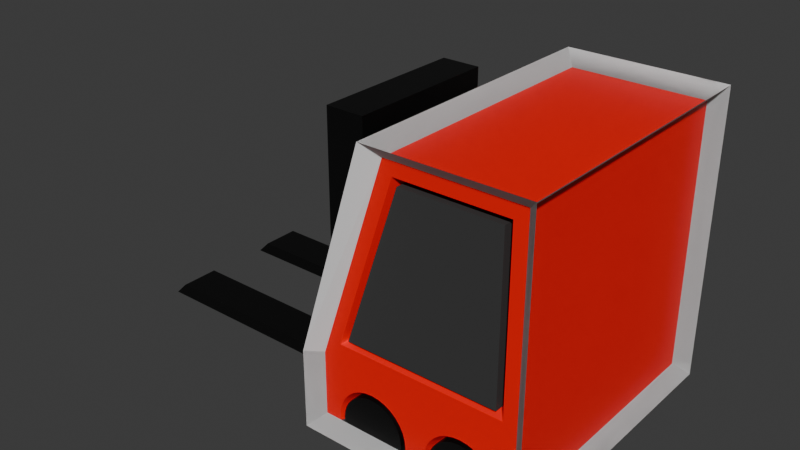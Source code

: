 # Source: body.blend  (saved by Blender 4.3.34; exported with 4.5.12 LTS)
import bpy
from mathutils import Matrix  # noqa: F401  (used for matrix-valued properties, if any)

bpy.ops.wm.read_factory_settings(use_empty=True)
scene = bpy.context.scene
scene.name = 'Scene'

# ---- collections
col_collection = bpy.data.collections.new('Collection'); scene.collection.children.link(col_collection)
col_collection_1 = bpy.data.collections.new('Collection 1'); col_collection.children.link(col_collection_1)

# ---- materials (node trees are filled in below, after node groups)
mat_material = bpy.data.materials.new('Material')
mat_body = bpy.data.materials.new('body')
mat_window = bpy.data.materials.new('window')
mat_material_006 = bpy.data.materials.new('Material.006')

# ---- material node trees
mat_material.use_nodes = True; mat_material.node_tree.nodes.clear()
_N = mat_material.node_tree.nodes; _L = mat_material.node_tree.links
n0 = _N.new('ShaderNodeBsdfPrincipled'); n0.name = 'Principled BSDF'; n0.location = (10, 300)
n0.inputs[0].default_value = (0.0, 0.0, 0.0, 1.0)
n1 = _N.new('ShaderNodeOutputMaterial'); n1.name = 'Material Output'; n1.location = (300, 300)
_L.new(n0.outputs[0], n1.inputs[0])
n1.is_active_output = True
mat_body.use_nodes = True; mat_body.node_tree.nodes.clear()
_N = mat_body.node_tree.nodes; _L = mat_body.node_tree.links
n0 = _N.new('ShaderNodeBsdfPrincipled'); n0.name = 'Principled BSDF'; n0.location = (10, 300)
n0.inputs[0].default_value = (1.0, 0.0, 0.0, 1.0)
n1 = _N.new('ShaderNodeOutputMaterial'); n1.name = 'Material Output'; n1.location = (300, 300)
_L.new(n0.outputs[0], n1.inputs[0])
n1.is_active_output = True
mat_window.use_nodes = True; mat_window.node_tree.nodes.clear()
_N = mat_window.node_tree.nodes; _L = mat_window.node_tree.links
n0 = _N.new('ShaderNodeBsdfPrincipled'); n0.name = 'Principled BSDF'; n0.location = (10, 300)
n0.inputs[0].default_value = (0.04715, 0.04715, 0.04715, 1.0)
n1 = _N.new('ShaderNodeOutputMaterial'); n1.name = 'Material Output'; n1.location = (300, 300)
_L.new(n0.outputs[0], n1.inputs[0])
n1.is_active_output = True
mat_material_006.use_nodes = True; mat_material_006.node_tree.nodes.clear()
_N = mat_material_006.node_tree.nodes; _L = mat_material_006.node_tree.links
n0 = _N.new('ShaderNodeBsdfPrincipled'); n0.name = 'Principled BSDF'; n0.location = (10, 300)
n0.inputs[0].default_value = (0.0, 0.0, 0.0, 1.0)
n1 = _N.new('ShaderNodeOutputMaterial'); n1.name = 'Material Output'; n1.location = (300, 300)
_L.new(n0.outputs[0], n1.inputs[0])
n1.is_active_output = True

# ---- world
world_world = bpy.data.worlds.new('World'); scene.world = world_world
world_world.use_nodes = True; world_world.node_tree.nodes.clear()
_N = world_world.node_tree.nodes; _L = world_world.node_tree.links
n0 = _N.new('ShaderNodeOutputWorld'); n0.name = 'World Output'; n0.location = (300, 300)
n1 = _N.new('ShaderNodeBackground'); n1.name = 'Background'; n1.location = (10, 300)
n1.inputs[0].default_value = (0.05088, 0.05088, 0.05088, 1.0)
_L.new(n1.outputs[0], n0.inputs[0])
n0.is_active_output = True
world_world.color = (0.05088, 0.05088, 0.05088)
world_world.sun_shadow_jitter_overblur = 0.0

# ---- meshes
me_cube = bpy.data.meshes.new('Cube')
me_cube.from_pydata([(1.0, -0.6, -0.8), (1.0, -0.6, 1.2), (1.0, 0.6, -0.8), (1.0, 0.6, 1.2), (0.7, 0.6, -0.8), (0.7, 0.6, 1.2), (0.7, -0.6, -0.8), (0.7, -0.6, 1.2), (1.0, -0.3, -0.5), (1.0, 0.3, -0.5), (0.7, -0.3, -0.5), (0.7, 0.3, -0.5), (1.0, -0.3, 0.9), (0.7, -0.3, 0.9), (0.7, 0.3, 0.9), (1.0, 0.3, 0.9)], [], [(4, 5, 3, 2), (2, 0, 6, 4), (0, 1, 7, 6), (5, 7, 1, 3), (9, 8, 10, 11), (15, 14, 11, 9), (13, 12, 8, 10), (12, 13, 14, 15), (2, 3, 15, 9), (3, 1, 12, 15), (0, 8, 12, 1), (0, 2, 9, 8), (5, 14, 13, 7), (6, 7, 13, 10), (4, 6, 10, 11), (5, 4, 11, 14)])
_uv = me_cube.uv_layers.new(name='UVMap')
_uv.uv.foreach_set('vector', [0.375, 0.45, 0.625, 0.45, 0.625, 0.5, 0.375, 0.5, 0.375, 0.5, 0.375, 0.75, 0.325, 0.75, 0.325, 0.5, 0.375, 0.75, 0.625, 0.75, 0.625, 0.8, 0.375, 0.8, 0.625, 0.45, 0.625, 0.8, 0.625, 0.75, 0.625, 0.5, 0.0, 0.0, 0.0, 0.0, 0.0, 0.0, 0.0, 0.0, 0.6118, 0.5833, 0.6039, 0.5219, 0.0, 0.0, 0.5, 0.5833, 0.3375, 0.3333, 0.3125, 0.3333, 0.0, 0.0, 0.0, 0.0, 0.3125, 0.3333, 0.3375, 0.3333, 0.6039, 0.5219, 0.6118, 0.5833, 0.375, 0.5, 0.625, 0.5, 0.6118, 0.5833, 0.5, 0.5833, 0.625, 0.5, 0.625, 0.75, 0.3125, 0.3333, 0.6118, 0.5833, 0.375, 0.75, 0.0, 0.0, 0.3125, 0.3333, 0.625, 0.75, 0.375, 0.75, 0.375, 0.5, 0.0, 0.0, 0.0, 0.0, 0.625, 0.45, 0.6039, 0.5219, 0.3375, 0.3333, 0.625, 0.8, 0.375, 0.8, 0.625, 0.8, 0.3375, 0.3333, 0.0, 0.0, 0.325, 0.5, 0.375, 0.8, 0.0, 0.0, 0.0, 0.0, 0.625, 0.45, 0.325, 0.5, 0.0, 0.0, 0.6039, 0.5219])
me_cube.materials.append(mat_material)
me_cube.update()
me_cube_001 = bpy.data.meshes.new('Cube.001')
me_cube_001.from_pydata([(-1.0, -0.6, -0.8), (0.7, -0.6, -0.7), (-1.0, 0.6, -0.8), (0.7, 0.6, -0.7), (-0.9, -0.6, -0.7), (-0.9, 0.6, -0.7), (-1.0, -0.3, -0.8), (-0.9, -0.3, -0.7), (-0.9, 0.3, -0.7), (-1.0, 0.3, -0.8), (0.7, 0.6, -0.8), (0.7, -0.6, -0.8), (0.5, -0.3, -0.8), (0.5, -0.3, -0.7), (0.5, 0.3, -0.8), (0.5, 0.3, -0.7)], [], [(9, 8, 5, 2), (0, 4, 7, 6), (5, 3, 10, 2), (1, 4, 0, 11), (12, 14, 9, 2, 10, 11, 0, 6), (3, 1, 11, 10), (13, 15, 14, 12), (6, 7, 13, 12), (1, 3, 5, 8, 15, 13, 7, 4), (9, 14, 15, 8)])
_uv = me_cube_001.uv_layers.new(name='UVMap')
_uv.uv.foreach_set('vector', [0.375, 0.1667, 0.5, 0.1667, 0.5, 0.25, 0.375, 0.25, 0.375, 0.0, 0.5, 0.0, 0.5, 0.08333, 0.375, 0.08333, 0.5, 0.25, 0.625, 0.25, 0.225, 0.5, 0.125, 0.5, 0.625, 0.0, 0.5, 0.0, 0.125, 0.75, 0.225, 0.75, 0.2125, 0.6667, 0.212, 0.5833, 0.125, 0.5833, 0.125, 0.5, 0.225, 0.5, 0.225, 0.75, 0.125, 0.75, 0.125, 0.6667, 0.625, 0.25, 0.625, 0.0, 0.225, 0.75, 0.225, 0.5, 0.6094, 0.08333, 0.6087, 0.1667, 0.2445, 0.5292, 0.2125, 0.6667, 0.125, 0.6667, 0.5, 0.08333, 0.6094, 0.08333, 0.2125, 0.6667, 0.625, 0.0, 0.625, 0.25, 0.5, 0.25, 0.5, 0.1667, 0.6087, 0.1667, 0.6094, 0.08333, 0.5, 0.08333, 0.5, 0.0, 0.375, 0.1667, 0.2445, 0.5292, 0.6087, 0.1667, 0.5, 0.1667])
me_cube_001.materials.append(mat_material)
me_cube_001.update()
me_cube_003 = bpy.data.meshes.new('Cube.003')
me_cube_003.from_pydata([(-0.5, -1.0, -1.0), (-0.5, 1.0, -1.0), (1.0, -1.0, -1.0), (1.0, 1.0, -1.0), (1.0, 1.0, 1.0), (1.0, -1.0, 1.0), (1.0, 1.0, -0.5), (1.0, -1.0, -0.5), (-0.5, -1.0, -0.5153), (0.0, -1.0, 1.0), (0.0, 1.0, 1.0), (-0.5, 1.0, -0.5153), (-0.5, -1.0, -1.0), (-0.5, 1.0, -1.0), (0.0, -1.0, 1.0), (0.0, 1.0, 1.0), (-0.6, -1.1, -0.5), (-0.5, 1.0, -0.5153), (1.0, 1.0, 1.0), (1.1, 1.1, -0.5), (-7.451e-09, 1.0, 1.0), (1.0, 1.0, -1.0), (-0.5, 1.0, -1.0), (-0.6, 1.1, -0.5), (1.0, 1.0, 1.0), (1.0, 1.0, -0.5), (1.0, -1.0, 1.0), (1.0, -1.0, -0.5), (1.0, -1.0, -1.0), (1.0, 1.0, -1.0), (1.0, -1.0, 1.0), (1.1, -1.1, -0.5), (-7.451e-09, -1.0, 1.0), (1.0, -1.0, -1.0), (-0.5, -1.0, -1.0), (-0.5, -1.0, -0.5153), (1.1, 1.1, 1.1), (1.1, -1.1, 1.1), (-0.1, 1.1, 1.1), (-0.1, -1.1, 1.1), (1.1, -1.1, -1.1), (1.1, 1.1, -1.1), (-0.6, -1.1, -1.1), (-0.6, 1.1, -1.1)], [], [(0, 1, 43, 42), (10, 9, 39, 38), (8, 0, 42, 16), (1, 11, 23, 43), (9, 8, 16, 39), (11, 10, 38, 23), (6, 4, 36, 19), (4, 15, 38, 36), (3, 6, 19, 41), (17, 13, 43, 23), (15, 17, 23, 38), (13, 3, 41, 43), (18, 25, 19, 36), (5, 18, 36, 37), (27, 5, 37, 31), (21, 2, 40, 41), (2, 27, 31, 40), (25, 21, 41, 19), (26, 7, 31, 37), (14, 26, 37, 39), (7, 28, 40, 31), (12, 35, 16, 42), (35, 14, 39, 16), (28, 12, 42, 40), (24, 30, 37, 36), (20, 24, 36, 38), (32, 20, 38, 39), (30, 32, 39, 37), (33, 29, 41, 40), (22, 34, 42, 43), (34, 33, 40, 42), (29, 22, 43, 41)])
_uv = me_cube_003.uv_layers.new(name='UVMap')
_uv.uv.foreach_set('vector', [0.3854, 0.01136, 0.3854, 0.2386, 0.375, 0.25, 0.375, 0.0, 0.8489, 0.4915, 0.8489, 0.6988, 0.875, 0.75, 0.875, 0.5, 0.4375, 0.01136, 0.3854, 0.01136, 0.375, 0.0, 0.4375, 0.0, 0.3854, 0.2386, 0.4375, 0.2386, 0.4375, 0.25, 0.375, 0.25, 0.8489, 0.6988, 0.4375, 0.01136, 0.4375, 0.0, 0.875, 0.75, 0.4375, 0.2386, 0.8489, 0.4915, 0.875, 0.5, 0.4375, 0.25, 0.4375, 0.4853, 0.6299, 0.497, 0.625, 0.5, 0.4375, 0.5, 0.6299, 0.497, 0.8321, 0.4888, 0.875, 0.5, 0.625, 0.5, 0.3854, 0.4853, 0.4375, 0.4853, 0.4375, 0.5, 0.375, 0.5, 0.434, 0.2635, 0.3854, 0.2647, 0.375, 0.25, 0.4375, 0.25, 0.8321, 0.4888, 0.434, 0.2635, 0.4375, 0.25, 0.875, 0.5, 0.3854, 0.2647, 0.3854, 0.4853, 0.375, 0.5, 0.375, 0.25, 0.6133, 0.5114, 0.4375, 0.5114, 0.4375, 0.5, 0.625, 0.5, 0.6133, 0.7386, 0.6133, 0.5114, 0.625, 0.5, 0.625, 0.75, 0.4375, 0.7386, 0.6133, 0.7386, 0.625, 0.75, 0.4375, 0.75, 0.3854, 0.5114, 0.3854, 0.7386, 0.375, 0.75, 0.375, 0.5, 0.3854, 0.7386, 0.4375, 0.7386, 0.4375, 0.75, 0.375, 0.75, 0.4375, 0.5114, 0.3854, 0.5114, 0.375, 0.5, 0.4375, 0.5, 0.6299, 0.741, 0.4375, 0.7647, 0.4375, 0.75, 0.625, 0.75, 0.8321, 0.7165, 0.6299, 0.741, 0.625, 0.75, 0.875, 0.75, 0.4375, 0.7647, 0.3751, 0.7544, 0.375, 0.75, 0.4375, 0.75, 0.1874, 0.7872, 0.4306, 0.98, 0.4375, 1.0, 0.125, 0.75, 0.434, 0.04042, 0.8321, 0.7165, 0.875, 0.75, 0.4375, 0.0, 0.3751, 0.7544, 0.1874, 0.7872, 0.125, 0.75, 0.375, 0.75, 0.6458, 0.5114, 0.6458, 0.7386, 0.625, 0.75, 0.625, 0.5, 0.8542, 0.5114, 0.6458, 0.5114, 0.625, 0.5, 0.875, 0.5, 0.8542, 0.7386, 0.8542, 0.5114, 0.875, 0.5, 0.875, 0.75, 0.6458, 0.7386, 0.8542, 0.7386, 0.875, 0.75, 0.625, 0.75, 0.3627, 0.7362, 0.3726, 0.4991, 0.375, 0.5, 0.375, 0.75, 0.3661, 0.285, 0.1486, 0.7297, 0.125, 0.75, 0.375, 0.25, 0.1486, 0.7297, 0.3627, 0.7362, 0.375, 0.75, 0.125, 0.75, 0.3726, 0.4991, 0.3661, 0.285, 0.375, 0.25, 0.375, 0.5])
me_cube_003.update()
me_cube_004 = bpy.data.meshes.new('Cube.004')
me_cube_004.from_pydata([(0.6, -0.9188, -0.7187), (-0.5, -1.0, -1.0), (-0.5, 1.0, -1.0), (1.0, -1.0, -1.0), (0.6471, -0.9188, -0.7234), (1.0, 1.0, -1.0), (0.6923, -0.9188, -0.7371), (-0.3577, -0.85, -0.3893), (0.04743, -0.85, 0.8261), (0.04743, 0.85, 0.8261), (0.7341, -0.9188, -0.7594), (1.0, 1.0, 1.0), (0.7706, -0.9188, -0.7894), (1.0, -1.0, 1.0), (-0.3577, 0.85, -0.3893), (0.8006, -0.9188, -0.8259), (1.0, 1.0, -0.5), (1.0, -1.0, -0.5), (-0.2919, -0.9, -0.35), (0.8229, -0.9188, -0.8677), (0.1081, -0.9, 0.85), (0.1081, 0.9, 0.85), (0.8366, -0.9188, -0.9129), (0.85, 0.9, 0.85), (0.85, -0.9, 0.85), (0.8413, -0.9188, -0.96), (-0.2919, 0.9, -0.35), (0.85, 0.9, -0.35), (0.85, -0.9, -0.35), (-0.5, -1.0, -0.5), (0.0, -1.0, 1.0), (0.0, 1.0, 1.0), (-0.5, 1.0, -0.5), (-0.4684, -0.9, -0.4051), (-0.03162, -0.9, 0.9051), (-0.03162, 0.9, 0.9051), (-0.4684, 0.9, -0.4051), (-0.4526, -0.85, -0.3577), (-0.04743, -0.85, 0.8577), (-0.04743, 0.85, 0.8577), (-0.4526, 0.85, -0.3577), (-0.3613, -1.0, -0.4), (0.07208, -1.0, 0.9), (0.9, -1.0, 0.9), (0.9, -1.0, -0.4), (-0.2919, -1.0, -0.35), (0.1081, -1.0, 0.85), (0.85, -1.0, 0.85), (0.85, -1.0, -0.35), (0.07208, 1.0, 0.9), (0.9, 1.0, 0.9), (-0.3613, 1.0, -0.4), (0.9, 1.0, -0.4), (0.1081, 1.0, 0.85), (0.85, 1.0, 0.85), (-0.2919, 1.0, -0.35), (0.85, 1.0, -0.35), (0.3587, -0.9188, -0.96), (0.3634, -0.9188, -0.9129), (0.3771, -0.9188, -0.8677), (0.3994, -0.9188, -0.8259), (0.4294, -0.9188, -0.7894), (0.466, -0.9188, -0.7594), (0.5077, -0.9188, -0.7371), (0.5529, -0.9188, -0.7234), (-0.1, -0.9188, -0.7187), (-0.05293, -0.9188, -0.7234), (-0.007665, -0.9188, -0.7371), (0.03405, -0.9188, -0.7594), (0.07061, -0.9188, -0.7894), (0.1006, -0.9188, -0.826), (0.1229, -0.9188, -0.8677), (0.1366, -0.9188, -0.9129), (0.1413, -0.9188, -0.96), (-0.3413, -0.9188, -0.96), (-0.3366, -0.9188, -0.9129), (-0.3229, -0.9188, -0.8677), (-0.3006, -0.9188, -0.826), (-0.2706, -0.9188, -0.7894), (-0.2341, -0.9188, -0.7594), (-0.1923, -0.9188, -0.7371), (-0.1471, -0.9188, -0.7234), (0.6, 0.9188, -0.7187), (0.6471, 0.9188, -0.7234), (0.6923, 0.9188, -0.7371), (0.7341, 0.9188, -0.7594), (0.7706, 0.9188, -0.7894), (0.8006, 0.9188, -0.826), (0.8229, 0.9188, -0.8677), (0.8366, 0.9188, -0.9129), (0.8413, 0.9188, -0.96), (0.3587, 0.9188, -0.96), (0.3634, 0.9188, -0.9129), (0.3771, 0.9188, -0.8677), (0.3994, 0.9188, -0.826), (0.4294, 0.9188, -0.7894), (0.4659, 0.9188, -0.7594), (0.5077, 0.9188, -0.7371), (0.5529, 0.9188, -0.7234), (-0.1, 0.9188, -0.7187), (-0.05293, 0.9188, -0.7234), (-0.007665, 0.9188, -0.7371), (0.03405, 0.9188, -0.7594), (0.07061, 0.9188, -0.7894), (0.1006, 0.9188, -0.826), (0.1229, 0.9188, -0.8677), (0.1366, 0.9188, -0.9129), (0.1413, 0.9188, -0.96), (-0.3413, 0.9188, -0.96), (-0.3366, 0.9188, -0.9129), (-0.3229, 0.9188, -0.8677), (-0.3006, 0.9188, -0.826), (-0.2706, 0.9188, -0.7894), (-0.2341, 0.9188, -0.7594), (-0.1923, 0.9188, -0.7371), (-0.1471, 0.9188, -0.7234), (-0.3737, 1.0, -1.0), (0.1447, 0.9155, -1.007), (0.3553, 0.9155, -1.007), (0.1737, 1.0, -1.0), (0.3263, 1.0, -1.0), (0.8447, -0.9155, -1.007), (0.8447, 0.9155, -1.007), (0.8737, 1.0, -1.0), (-0.3447, -0.9155, -1.007), (-0.3737, -1.0, -1.0), (-0.3447, 0.9155, -1.007), (0.3553, -0.9155, -1.007), (0.1447, -0.9155, -1.007), (0.1737, -1.0, -1.0), (0.3263, -1.0, -1.0), (0.8737, -1.0, -1.0), (0.4457, -1.0, -0.7291), (0.4037, -1.0, -0.7637), (0.5458, -1.0, -0.6877), (0.6542, -1.0, -0.6877), (0.6, -1.0, -0.6823), (0.4937, -1.0, -0.7035), (0.7963, -1.0, -0.7637), (0.7543, -1.0, -0.7291), (0.8565, -1.0, -0.8537), (0.8723, -1.0, -0.9058), (0.8309, -1.0, -0.8057), (0.7063, -1.0, -0.7035), (-0.3777, -1.0, -0.96), (-0.3309, -1.0, -0.8057), (-0.3565, -1.0, -0.8537), (-0.3723, -1.0, -0.9058), (-0.2963, -1.0, -0.7637), (-0.2543, -1.0, -0.7291), (-0.2063, -1.0, -0.7035), (-0.1, -1.0, -0.6823), (0.006263, -1.0, -0.7035), (-0.04583, -1.0, -0.6877), (-0.1542, -1.0, -0.6877), (0.1309, -1.0, -0.8057), (0.09635, -1.0, -0.7637), (0.1777, -1.0, -0.96), (0.3223, -1.0, -0.96), (0.1723, -1.0, -0.9058), (0.1565, -1.0, -0.8537), (0.3277, -1.0, -0.9058), (0.3691, -1.0, -0.8057), (0.8777, -1.0, -0.941), (0.3435, -1.0, -0.8537), (0.05427, -1.0, -0.7291), (-0.3723, 1.0, -0.9058), (-0.3565, 1.0, -0.8537), (-0.3309, 1.0, -0.8057), (-0.2543, 1.0, -0.7291), (-0.2963, 1.0, -0.7637), (-0.2063, 1.0, -0.7035), (-0.1542, 1.0, -0.6877), (-0.04583, 1.0, -0.6877), (-0.1, 1.0, -0.6823), (0.05427, 1.0, -0.7291), (0.09635, 1.0, -0.7637), (0.006263, 1.0, -0.7035), (-0.3777, 1.0, -0.96), (0.1565, 1.0, -0.8537), (0.1723, 1.0, -0.9058), (0.1309, 1.0, -0.8057), (0.1777, 1.0, -0.96), (0.3223, 1.0, -0.96), (0.3277, 1.0, -0.9058), (0.4037, 1.0, -0.7637), (0.3691, 1.0, -0.8057), (0.3435, 1.0, -0.8537), (0.4457, 1.0, -0.7291), (0.4937, 1.0, -0.7035), (0.5458, 1.0, -0.6877), (0.6542, 1.0, -0.6877), (0.7543, 1.0, -0.7291), (0.7063, 1.0, -0.7035), (0.6, 1.0, -0.6823), (0.8565, 1.0, -0.8537), (0.8309, 1.0, -0.8057), (0.8777, 1.0, -0.96), (0.8723, 1.0, -0.9058), (0.7963, 1.0, -0.7637)], [], [(9, 14, 40, 39), (16, 11, 13, 17), (123, 5, 3, 131, 121, 127, 130, 129, 128, 124, 125, 1, 2, 116, 126, 117, 119, 120, 118, 122), (11, 31, 30, 13), (3, 17, 29, 1, 125, 144, 147, 146, 145, 148, 149, 150, 154, 151, 153, 152, 165, 156, 155, 160, 159, 157, 129, 130, 158, 161, 164, 162, 133, 132, 137, 134, 136, 135, 143, 139, 138, 142, 140, 141, 163, 131), (5, 16, 17, 3), (178, 116, 2, 32, 16, 5, 123, 197, 198, 195, 196, 199, 192, 193, 191, 194, 190, 189, 188, 185, 186, 187, 184, 183, 120, 119, 182, 180, 179, 181, 176, 175, 177, 173, 174, 172, 171, 169, 170, 168, 167, 166), (1, 29, 32, 2), (41, 42, 30, 29), (50, 49, 31, 11), (42, 43, 13, 30), (49, 51, 32, 31), (52, 50, 11, 16), (43, 44, 17, 13), (44, 41, 29, 17), (51, 52, 16, 32), (18, 28, 48, 45), (34, 33, 29, 30), (35, 34, 30, 31), (36, 35, 31, 32), (33, 36, 32, 29), (8, 7, 33, 34), (9, 8, 34, 35), (14, 9, 35, 36), (7, 14, 36, 33), (37, 38, 39, 40), (7, 8, 38, 37), (14, 7, 37, 40), (8, 9, 39, 38), (18, 20, 42, 41), (20, 24, 43, 42), (24, 28, 44, 43), (28, 18, 41, 44), (45, 48, 47, 46), (24, 20, 46, 47), (28, 24, 47, 48), (20, 18, 45, 46), (23, 27, 56, 54), (23, 21, 49, 50), (21, 26, 51, 49), (27, 23, 50, 52), (26, 27, 52, 51), (54, 56, 55, 53), (21, 23, 54, 53), (27, 26, 55, 56), (26, 21, 53, 55), (136, 0, 4, 135), (135, 4, 6, 143), (143, 6, 10, 139), (139, 10, 12, 138), (138, 12, 15, 142), (142, 15, 19, 140), (140, 19, 22, 141), (141, 22, 25, 163), (163, 25, 121, 131), (127, 57, 158, 130), (158, 57, 58, 161), (161, 58, 59, 164), (164, 59, 60, 162), (60, 61, 133, 162), (133, 61, 62, 132), (132, 62, 63, 137), (137, 63, 64, 134), (134, 64, 0, 136), (121, 25, 22, 19, 15, 12, 10, 6, 4, 0, 64, 63, 62, 61, 60, 59, 58, 57, 127), (151, 65, 66, 153), (153, 66, 67, 152), (152, 67, 68, 165), (165, 68, 69, 156), (156, 69, 70, 155), (155, 70, 71, 160), (160, 71, 72, 159), (159, 72, 73, 157), (157, 73, 128, 129), (124, 74, 144, 125), (144, 74, 75, 147), (147, 75, 76, 146), (146, 76, 77, 145), (145, 77, 78, 148), (148, 78, 79, 149), (149, 79, 80, 150), (150, 80, 81, 154), (154, 81, 65, 151), (128, 73, 72, 71, 70, 69, 68, 67, 66, 65, 81, 80, 79, 78, 77, 76, 75, 74, 124), (83, 82, 194, 191), (84, 83, 191, 193), (85, 84, 193, 192), (86, 85, 192, 199), (87, 86, 199, 196), (88, 87, 196, 195), (89, 88, 195, 198), (90, 89, 198, 197), (90, 197, 123, 122), (91, 118, 120, 183), (92, 91, 183, 184), (93, 92, 184, 187), (94, 93, 187, 186), (95, 94, 186, 185), (96, 95, 185, 188), (97, 96, 188, 189), (91, 92, 93, 94, 95, 96, 97, 98, 82, 83, 84, 85, 86, 87, 88, 89, 90, 122, 118), (98, 97, 189, 190), (82, 98, 190, 194), (100, 99, 174, 173), (101, 100, 173, 177), (102, 101, 177, 175), (103, 102, 175, 176), (104, 103, 176, 181), (105, 104, 181, 179), (106, 105, 179, 180), (107, 106, 180, 182), (107, 182, 119, 117), (108, 126, 116, 178), (109, 108, 178, 166), (110, 109, 166, 167), (111, 110, 167, 168), (112, 111, 168, 170), (113, 112, 170, 169), (114, 113, 169, 171), (108, 109, 110, 111, 112, 113, 114, 115, 99, 100, 101, 102, 103, 104, 105, 106, 107, 117, 126), (115, 114, 171, 172), (99, 115, 172, 174)])
me_cube_004.polygons.foreach_set('material_index', [1, 0, 0, 0, 0, 0, 0, 0, 0, 0, 0, 0, 0, 0, 0, 0, 1, 0, 0, 0, 0, 0, 0, 0, 0, 1, 1, 1, 1, 0, 0, 0, 0, 1, 1, 1, 1, 1, 0, 0, 0, 0, 1, 1, 1, 1, 0, 0, 0, 0, 0, 0, 0, 0, 0, 0, 0, 0, 0, 0, 0, 0, 0, 0, 0, 0, 0, 0, 0, 0, 0, 0, 0, 0, 0, 0, 0, 0, 0, 0, 0, 0, 0, 0, 0, 0, 0, 0, 0, 0, 0, 0, 0, 0, 0, 0, 0, 0, 0, 0, 0, 0, 0, 0, 0, 0, 0, 0, 0, 0, 0, 0, 0, 0, 0, 0, 0, 0, 0, 0, 0, 0])
_uv = me_cube_004.uv_layers.new(name='UVMap')
_uv.uv.foreach_set('vector', [0.6072, 0.2313, 0.4553, 0.2313, 0.4553, 0.2313, 0.6072, 0.2313, 0.4375, 0.5, 0.625, 0.5, 0.625, 0.75, 0.4375, 0.75, 0.354, 0.5, 0.375, 0.5, 0.375, 0.75, 0.354, 0.75, 0.354, 0.6856, 0.2627, 0.6856, 0.2627, 0.75, 0.2373, 0.75, 0.2373, 0.6856, 0.146, 0.6856, 0.146, 0.75, 0.125, 0.75, 0.125, 0.5, 0.146, 0.5, 0.146, 0.5644, 0.2373, 0.5644, 0.2373, 0.5, 0.2627, 0.5, 0.2627, 0.5644, 0.354, 0.5644, 0.625, 0.5, 0.875, 0.5, 0.875, 0.75, 0.625, 0.75, 0.375, 0.75, 0.4375, 0.75, 0.4375, 1.0, 0.375, 1.0, 0.375, 0.979, 0.38, 0.9796, 0.3868, 0.9787, 0.3933, 0.9761, 0.3993, 0.9718, 0.4045, 0.9661, 0.4089, 0.959, 0.4121, 0.951, 0.414, 0.9424, 0.4147, 0.9333, 0.414, 0.9243, 0.4121, 0.9156, 0.4089, 0.9076, 0.4045, 0.9006, 0.3993, 0.8949, 0.3933, 0.8906, 0.3868, 0.8879, 0.38, 0.8871, 0.375, 0.8877, 0.375, 0.8623, 0.38, 0.8629, 0.3868, 0.8621, 0.3933, 0.8594, 0.3993, 0.8551, 0.4045, 0.8494, 0.4089, 0.8424, 0.4121, 0.8344, 0.414, 0.8257, 0.4147, 0.8167, 0.414, 0.8076, 0.4121, 0.799, 0.4089, 0.791, 0.4045, 0.7839, 0.3993, 0.7782, 0.3933, 0.7739, 0.3868, 0.7713, 0.38, 0.7704, 0.375, 0.771, 0.375, 0.5, 0.4375, 0.5, 0.4375, 0.75, 0.375, 0.75, 0.38, 0.2704, 0.375, 0.271, 0.375, 0.25, 0.4375, 0.25, 0.4375, 0.5, 0.375, 0.5, 0.375, 0.479, 0.38, 0.4796, 0.3868, 0.4787, 0.3933, 0.4761, 0.3993, 0.4718, 0.4045, 0.4661, 0.4089, 0.459, 0.4121, 0.451, 0.414, 0.4424, 0.4147, 0.4333, 0.414, 0.4243, 0.4121, 0.4156, 0.4089, 0.4076, 0.4045, 0.4006, 0.3993, 0.3949, 0.3933, 0.3906, 0.3868, 0.3879, 0.38, 0.3871, 0.375, 0.3877, 0.375, 0.3623, 0.38, 0.3629, 0.3868, 0.3621, 0.3933, 0.3594, 0.3993, 0.3551, 0.4045, 0.3494, 0.4089, 0.3424, 0.4121, 0.3344, 0.414, 0.3257, 0.4147, 0.3167, 0.414, 0.3076, 0.4121, 0.299, 0.4089, 0.291, 0.4045, 0.2839, 0.3993, 0.2782, 0.3933, 0.2739, 0.3868, 0.2713, 0.375, 0.0, 0.4375, 0.0, 0.4375, 0.25, 0.375, 0.25, 0.45, 0.9816, 0.6125, 0.9762, 0.625, 1.0, 0.4375, 1.0, 0.6125, 0.4767, 0.6125, 0.2738, 0.625, 0.25, 0.625, 0.5, 0.6125, 0.9762, 0.6125, 0.7733, 0.625, 0.75, 0.625, 1.0, 0.6125, 0.2738, 0.45, 0.2684, 0.4375, 0.25, 0.625, 0.25, 0.45, 0.482, 0.6125, 0.4767, 0.625, 0.5, 0.4375, 0.5, 0.6125, 0.7733, 0.45, 0.768, 0.4375, 0.75, 0.625, 0.75, 0.45, 0.768, 0.45, 0.9816, 0.4375, 1.0, 0.4375, 0.75, 0.45, 0.2684, 0.45, 0.482, 0.4375, 0.5, 0.4375, 0.25, 0.4562, 0.9721, 0.4562, 0.7772, 0.4562, 0.7772, 0.4562, 0.9721, 0.6131, 0.0125, 0.4494, 0.0125, 0.4375, 0.0, 0.625, 0.0, 0.6131, 0.2375, 0.6131, 0.0125, 0.625, 0.0, 0.625, 0.25, 0.4494, 0.2375, 0.6131, 0.2375, 0.625, 0.25, 0.4375, 0.25, 0.4494, 0.0125, 0.4494, 0.2375, 0.4375, 0.25, 0.4375, 0.0, 0.6072, 0.01875, 0.4553, 0.01875, 0.4494, 0.0125, 0.6131, 0.0125, 0.6072, 0.2313, 0.6072, 0.01875, 0.6131, 0.0125, 0.6131, 0.2375, 0.4553, 0.2313, 0.6072, 0.2313, 0.6131, 0.2375, 0.4494, 0.2375, 0.4553, 0.01875, 0.4553, 0.2313, 0.4494, 0.2375, 0.4494, 0.0125, 0.4553, 0.01875, 0.6072, 0.01875, 0.6072, 0.2313, 0.4553, 0.2313, 0.4553, 0.01875, 0.6072, 0.01875, 0.6072, 0.01875, 0.4553, 0.01875, 0.4553, 0.2313, 0.4553, 0.01875, 0.4553, 0.01875, 0.4553, 0.2313, 0.6072, 0.01875, 0.6072, 0.2313, 0.6072, 0.2313, 0.6072, 0.01875, 0.4562, 0.9721, 0.6062, 0.9646, 0.6125, 0.9762, 0.45, 0.9816, 0.6062, 0.9646, 0.6062, 0.7847, 0.6125, 0.7733, 0.6125, 0.9762, 0.6062, 0.7847, 0.4562, 0.7772, 0.45, 0.768, 0.6125, 0.7733, 0.4562, 0.7772, 0.4562, 0.9721, 0.45, 0.9816, 0.45, 0.768, 0.4562, 0.9721, 0.4562, 0.7772, 0.6062, 0.7847, 0.6062, 0.9646, 0.6062, 0.7847, 0.6062, 0.9646, 0.6062, 0.9646, 0.6062, 0.7847, 0.4562, 0.7772, 0.6062, 0.7847, 0.6062, 0.7847, 0.4562, 0.7772, 0.6062, 0.9646, 0.4562, 0.9721, 0.4562, 0.9721, 0.6062, 0.9646, 0.6062, 0.4653, 0.4562, 0.4728, 0.4562, 0.4728, 0.6062, 0.4653, 0.6062, 0.4653, 0.6062, 0.2854, 0.6125, 0.2738, 0.6125, 0.4767, 0.6062, 0.2854, 0.4563, 0.2779, 0.45, 0.2684, 0.6125, 0.2738, 0.4562, 0.4728, 0.6062, 0.4653, 0.6125, 0.4767, 0.45, 0.482, 0.4563, 0.2779, 0.4562, 0.4728, 0.45, 0.482, 0.45, 0.2684, 0.6062, 0.4653, 0.4562, 0.4728, 0.4563, 0.2779, 0.6062, 0.2854, 0.6062, 0.2854, 0.6062, 0.4653, 0.6062, 0.4653, 0.6062, 0.2854, 0.4562, 0.4728, 0.4563, 0.2779, 0.4563, 0.2779, 0.4562, 0.4728, 0.4563, 0.2779, 0.6062, 0.2854, 0.6062, 0.2854, 0.4563, 0.2779, 1.0, 0.9678, 1.0, 0.5, 0.9688, 0.5, 0.9688, 0.9678, 0.9688, 0.9678, 0.9688, 0.5, 0.9375, 0.5, 0.9375, 0.9678, 0.9375, 0.9678, 0.9375, 0.5, 0.9062, 0.5, 0.9062, 0.9678, 0.9062, 0.9678, 0.9062, 0.5, 0.875, 0.5, 0.875, 0.9678, 0.875, 0.9678, 0.875, 0.5, 0.8438, 0.5, 0.8438, 0.9678, 0.8438, 0.9678, 0.8438, 0.5, 0.8125, 0.5, 0.8125, 0.9678, 0.8125, 0.9678, 0.8125, 0.5, 0.7812, 0.5, 0.7812, 0.9678, 0.7812, 0.9678, 0.7812, 0.5, 0.75, 0.5, 0.75, 0.9678, 0.75, 0.9678, 0.75, 0.5, 0.7269, 0.5, 0.7269, 0.9678, 0.2731, 0.5, 0.25, 0.5, 0.25, 0.9678, 0.2731, 0.9678, 0.25, 0.9678, 0.25, 0.5, 0.2188, 0.5, 0.2188, 0.9678, 0.2188, 0.9678, 0.2188, 0.5, 0.1875, 0.5, 0.1875, 0.9678, 0.1875, 0.9678, 0.1875, 0.5, 0.1562, 0.5, 0.1562, 0.9678, 0.1562, 0.5, 0.125, 0.5, 0.125, 0.9678, 0.1562, 0.9678, 0.125, 0.9678, 0.125, 0.5, 0.09375, 0.5, 0.09375, 0.9678, 0.09375, 0.9678, 0.09375, 0.5, 0.0625, 0.5, 0.0625, 0.9678, 0.0625, 0.9678, 0.0625, 0.5, 0.03125, 0.5, 0.03125, 0.9678, 0.03125, 0.9678, 0.03125, 0.5, 0.0, 0.5, 0.0, 0.9678, 0.9866, 0.2846, 0.99, 0.25, 0.9854, 0.2968, 0.9717, 0.3418, 0.9496, 0.3833, 0.9197, 0.4197, 0.8833, 0.4496, 0.8418, 0.4717, 0.7968, 0.4854, 0.75, 0.49, 0.7032, 0.4854, 0.6582, 0.02827, 0.6167, 0.05045, 0.5803, 0.08029, 0.5504, 0.1167, 0.5283, 0.1582, 0.5146, 0.2032, 0.51, 0.25, 0.5134, 0.2154, 1.0, 0.9678, 1.0, 0.5, 0.9688, 0.5, 0.9688, 0.9678, 0.9688, 0.9678, 0.9688, 0.5, 0.9375, 0.5, 0.9375, 0.9678, 0.9375, 0.9678, 0.9375, 0.5, 0.9062, 0.5, 0.9062, 0.9678, 0.9062, 0.9678, 0.9062, 0.5, 0.875, 0.5, 0.875, 0.9678, 0.875, 0.9678, 0.875, 0.5, 0.8438, 0.5, 0.8438, 0.9678, 0.8438, 0.9678, 0.8438, 0.5, 0.8125, 0.5, 0.8125, 0.9678, 0.8125, 0.9678, 0.8125, 0.5, 0.7812, 0.5, 0.7812, 0.9678, 0.7812, 0.9678, 0.7812, 0.5, 0.75, 0.5, 0.75, 0.9678, 0.75, 0.9678, 0.75, 0.5, 0.7269, 0.5, 0.7269, 0.9678, 0.2731, 0.5, 0.25, 0.5, 0.25, 0.9678, 0.2731, 0.9678, 0.25, 0.9678, 0.25, 0.5, 0.2188, 0.5, 0.2188, 0.9678, 0.2188, 0.9678, 0.2188, 0.5, 0.1875, 0.5, 0.1875, 0.9678, 0.1875, 0.9678, 0.1875, 0.5, 0.1562, 0.5, 0.1562, 0.9678, 0.1562, 0.9678, 0.1562, 0.5, 0.125, 0.5, 0.125, 0.9678, 0.125, 0.9678, 0.125, 0.5, 0.09375, 0.5, 0.09375, 0.9678, 0.09375, 0.9678, 0.09375, 0.5, 0.0625, 0.5, 0.0625, 0.9678, 0.0625, 0.9678, 0.0625, 0.5, 0.03125, 0.5, 0.03125, 0.9678, 0.03125, 0.9678, 0.03125, 0.5, 0.0, 0.5, 0.0, 0.9678, 0.9866, 0.2846, 0.99, 0.25, 0.9854, 0.2968, 0.9717, 0.3418, 0.9496, 0.3833, 0.9197, 0.4197, 0.8833, 0.4496, 0.8418, 0.4717, 0.7968, 0.4854, 0.75, 0.49, 0.7032, 0.4854, 0.6582, 0.02827, 0.6167, 0.05045, 0.5803, 0.08029, 0.5504, 0.1167, 0.5283, 0.1582, 0.5146, 0.2032, 0.51, 0.25, 0.5134, 0.2154, 0.9688, 1.0, 1.0, 1.0, 1.0, 0.5322, 0.9688, 0.5322, 0.9375, 1.0, 0.9688, 1.0, 0.9688, 0.5322, 0.9375, 0.5322, 0.9062, 1.0, 0.9375, 1.0, 0.9375, 0.5322, 0.9062, 0.5322, 0.875, 1.0, 0.9062, 1.0, 0.9062, 0.5322, 0.875, 0.5322, 0.8438, 1.0, 0.875, 1.0, 0.875, 0.5322, 0.8437, 0.5322, 0.8125, 1.0, 0.8438, 1.0, 0.8437, 0.5322, 0.8125, 0.5322, 0.7812, 1.0, 0.8125, 1.0, 0.8125, 0.5322, 0.7812, 0.5322, 0.75, 1.0, 0.7812, 1.0, 0.7812, 0.5322, 0.75, 0.5322, 0.75, 1.0, 0.75, 0.5322, 0.7269, 0.5322, 0.7269, 1.0, 0.25, 1.0, 0.2731, 1.0, 0.2731, 0.5322, 0.25, 0.5322, 0.2188, 1.0, 0.25, 1.0, 0.25, 0.5322, 0.2188, 0.5322, 0.1875, 1.0, 0.2188, 1.0, 0.2188, 0.5322, 0.1875, 0.5322, 0.1562, 1.0, 0.1875, 1.0, 0.1875, 0.5322, 0.1562, 0.5322, 0.125, 1.0, 0.1562, 1.0, 0.1562, 0.5322, 0.125, 0.5322, 0.09375, 1.0, 0.125, 1.0, 0.125, 0.5322, 0.09375, 0.5322, 0.0625, 1.0, 0.09375, 1.0, 0.09375, 0.5322, 0.0625, 0.5322, 0.01, 0.25, 0.01461, 0.2968, 0.02827, 0.3418, 0.05045, 0.3833, 0.08029, 0.4197, 0.1167, 0.4496, 0.1582, 0.4717, 0.2032, 0.4854, 0.25, 0.49, 0.2968, 0.4854, 0.3418, 0.4717, 0.3833, 0.05045, 0.4197, 0.08029, 0.4496, 0.1167, 0.4717, 0.1582, 0.4854, 0.2032, 0.49, 0.25, 0.4866, 0.2154, 0.01341, 0.2846, 0.03125, 1.0, 0.0625, 1.0, 0.0625, 0.5322, 0.03125, 0.5322, 0.0, 1.0, 0.03125, 1.0, 0.03125, 0.5322, 0.0, 0.5322, 0.9688, 1.0, 1.0, 1.0, 1.0, 0.5322, 0.9688, 0.5322, 0.9375, 1.0, 0.9688, 1.0, 0.9688, 0.5322, 0.9375, 0.5322, 0.9062, 1.0, 0.9375, 1.0, 0.9375, 0.5322, 0.9062, 0.5322, 0.875, 1.0, 0.9062, 1.0, 0.9062, 0.5322, 0.875, 0.5322, 0.8438, 1.0, 0.875, 1.0, 0.875, 0.5322, 0.8438, 0.5322, 0.8125, 1.0, 0.8438, 1.0, 0.8438, 0.5322, 0.8125, 0.5322, 0.7812, 1.0, 0.8125, 1.0, 0.8125, 0.5322, 0.7812, 0.5322, 0.75, 1.0, 0.7812, 1.0, 0.7812, 0.5322, 0.75, 0.5322, 0.75, 1.0, 0.75, 0.5322, 0.7269, 0.5322, 0.7269, 1.0, 0.25, 1.0, 0.2731, 1.0, 0.2731, 0.5322, 0.25, 0.5322, 0.2188, 1.0, 0.25, 1.0, 0.25, 0.5322, 0.2188, 0.5322, 0.1875, 1.0, 0.2188, 1.0, 0.2188, 0.5322, 0.1875, 0.5322, 0.1562, 1.0, 0.1875, 1.0, 0.1875, 0.5322, 0.1562, 0.5322, 0.125, 1.0, 0.1562, 1.0, 0.1562, 0.5322, 0.125, 0.5322, 0.09375, 1.0, 0.125, 1.0, 0.125, 0.5322, 0.09375, 0.5322, 0.0625, 1.0, 0.09375, 1.0, 0.09375, 0.5322, 0.0625, 0.5322, 0.01, 0.25, 0.01461, 0.2968, 0.02827, 0.3418, 0.05045, 0.3833, 0.08029, 0.4197, 0.1167, 0.4496, 0.1582, 0.4717, 0.2032, 0.4854, 0.25, 0.49, 0.2968, 0.4854, 0.3418, 0.4717, 0.3833, 0.05045, 0.4197, 0.08029, 0.4496, 0.1167, 0.4717, 0.1582, 0.4854, 0.2032, 0.49, 0.25, 0.4866, 0.2154, 0.01341, 0.2846, 0.03125, 1.0, 0.0625, 1.0, 0.0625, 0.5322, 0.03125, 0.5322, 0.0, 1.0, 0.03125, 1.0, 0.03125, 0.5322, 0.0, 0.5322])
me_cube_004.materials.append(mat_body)
me_cube_004.materials.append(mat_window)
me_cube_004.update()
me_cylinder_004 = bpy.data.meshes.new('Cylinder.004')
me_cylinder_004.from_pydata([(0.0, 1.0, -1.0), (0.0, 1.0, 1.0), (0.1951, 0.9808, -1.0), (0.1951, 0.9808, 1.0), (0.3827, 0.9239, -1.0), (0.3827, 0.9239, 1.0), (0.5556, 0.8315, -1.0), (0.5556, 0.8315, 1.0), (0.7071, 0.7071, -1.0), (0.7071, 0.7071, 1.0), (0.8315, 0.5556, -1.0), (0.8315, 0.5556, 1.0), (0.9239, 0.3827, -1.0), (0.9239, 0.3827, 1.0), (0.9808, 0.1951, -1.0), (0.9808, 0.1951, 1.0), (1.0, 0.0, -1.0), (1.0, 0.0, 1.0), (0.9808, -0.1951, -1.0), (0.9808, -0.1951, 1.0), (0.9239, -0.3827, -1.0), (0.9239, -0.3827, 1.0), (0.8315, -0.5556, -1.0), (0.8315, -0.5556, 1.0), (0.7071, -0.7071, -1.0), (0.7071, -0.7071, 1.0), (0.5556, -0.8315, -1.0), (0.5556, -0.8315, 1.0), (0.3827, -0.9239, -1.0), (0.3827, -0.9239, 1.0), (0.1951, -0.9808, -1.0), (0.1951, -0.9808, 1.0), (0.0, -1.0, -1.0), (0.0, -1.0, 1.0), (-0.1951, -0.9808, -1.0), (-0.1951, -0.9808, 1.0), (-0.3827, -0.9239, -1.0), (-0.3827, -0.9239, 1.0), (-0.5556, -0.8315, -1.0), (-0.5556, -0.8315, 1.0), (-0.7071, -0.7071, -1.0), (-0.7071, -0.7071, 1.0), (-0.8315, -0.5556, -1.0), (-0.8315, -0.5556, 1.0), (-0.9239, -0.3827, -1.0), (-0.9239, -0.3827, 1.0), (-0.9808, -0.1951, -1.0), (-0.9808, -0.1951, 1.0), (-1.0, 0.0, -1.0), (-1.0, 0.0, 1.0), (-0.9808, 0.1951, -1.0), (-0.9808, 0.1951, 1.0), (-0.9239, 0.3827, -1.0), (-0.9239, 0.3827, 1.0), (-0.8315, 0.5556, -1.0), (-0.8315, 0.5556, 1.0), (-0.7071, 0.7071, -1.0), (-0.7071, 0.7071, 1.0), (-0.5556, 0.8315, -1.0), (-0.5556, 0.8315, 1.0), (-0.3827, 0.9239, -1.0), (-0.3827, 0.9239, 1.0), (-0.1951, 0.9808, -1.0), (-0.1951, 0.9808, 1.0), (-2.917, 1.0, -1.0), (-2.917, 1.0, 1.0), (-2.722, 0.9808, -1.0), (-2.722, 0.9808, 1.0), (-2.534, 0.9239, -1.0), (-2.534, 0.9239, 1.0), (-2.361, 0.8315, -1.0), (-2.361, 0.8315, 1.0), (-2.21, 0.7071, -1.0), (-2.21, 0.7071, 1.0), (-2.085, 0.5556, -1.0), (-2.085, 0.5556, 1.0), (-1.993, 0.3827, -1.0), (-1.993, 0.3827, 1.0), (-1.936, 0.1951, -1.0), (-1.936, 0.1951, 1.0), (-1.917, -4.471e-08, -1.0), (-1.917, -4.471e-08, 1.0), (-1.936, -0.1951, -1.0), (-1.936, -0.1951, 1.0), (-1.993, -0.3827, -1.0), (-1.993, -0.3827, 1.0), (-2.085, -0.5556, -1.0), (-2.085, -0.5556, 1.0), (-2.21, -0.7071, -1.0), (-2.21, -0.7071, 1.0), (-2.361, -0.8315, -1.0), (-2.361, -0.8315, 1.0), (-2.534, -0.9239, -1.0), (-2.534, -0.9239, 1.0), (-2.722, -0.9808, -1.0), (-2.722, -0.9808, 1.0), (-2.917, -1.0, -1.0), (-2.917, -1.0, 1.0), (-3.112, -0.9808, -1.0), (-3.112, -0.9808, 1.0), (-3.299, -0.9239, -1.0), (-3.299, -0.9239, 1.0), (-3.472, -0.8315, -1.0), (-3.472, -0.8315, 1.0), (-3.624, -0.7071, -1.0), (-3.624, -0.7071, 1.0), (-3.748, -0.5556, -1.0), (-3.748, -0.5556, 1.0), (-3.841, -0.3827, -1.0), (-3.841, -0.3827, 1.0), (-3.897, -0.1951, -1.0), (-3.897, -0.1951, 1.0), (-3.917, -4.471e-08, -1.0), (-3.917, -4.471e-08, 1.0), (-3.897, 0.1951, -1.0), (-3.897, 0.1951, 1.0), (-3.841, 0.3827, -1.0), (-3.841, 0.3827, 1.0), (-3.748, 0.5556, -1.0), (-3.748, 0.5556, 1.0), (-3.624, 0.7071, -1.0), (-3.624, 0.7071, 1.0), (-3.472, 0.8315, -1.0), (-3.472, 0.8315, 1.0), (-3.299, 0.9239, -1.0), (-3.299, 0.9239, 1.0), (-3.112, 0.9808, -1.0), (-3.112, 0.9808, 1.0), (0.0, 1.0, -7.333), (0.0, 1.0, -5.333), (0.1951, 0.9808, -7.333), (0.1951, 0.9808, -5.333), (0.3827, 0.9239, -7.333), (0.3827, 0.9239, -5.333), (0.5556, 0.8315, -7.333), (0.5556, 0.8315, -5.333), (0.7071, 0.7071, -7.333), (0.7071, 0.7071, -5.333), (0.8315, 0.5556, -7.333), (0.8315, 0.5556, -5.333), (0.9239, 0.3827, -7.333), (0.9239, 0.3827, -5.333), (0.9808, 0.1951, -7.333), (0.9808, 0.1951, -5.333), (1.0, -2.576e-07, -7.333), (1.0, -2.576e-07, -5.333), (0.9808, -0.1951, -7.333), (0.9808, -0.1951, -5.333), (0.9239, -0.3827, -7.333), (0.9239, -0.3827, -5.333), (0.8315, -0.5556, -7.333), (0.8315, -0.5556, -5.333), (0.7071, -0.7071, -7.333), (0.7071, -0.7071, -5.333), (0.5556, -0.8315, -7.333), (0.5556, -0.8315, -5.333), (0.3827, -0.9239, -7.333), (0.3827, -0.9239, -5.333), (0.1951, -0.9808, -7.333), (0.1951, -0.9808, -5.333), (0.0, -1.0, -7.333), (0.0, -1.0, -5.333), (-0.1951, -0.9808, -7.333), (-0.1951, -0.9808, -5.333), (-0.3827, -0.9239, -7.333), (-0.3827, -0.9239, -5.333), (-0.5556, -0.8315, -7.333), (-0.5556, -0.8315, -5.333), (-0.7071, -0.7071, -7.333), (-0.7071, -0.7071, -5.333), (-0.8315, -0.5556, -7.333), (-0.8315, -0.5556, -5.333), (-0.9239, -0.3827, -7.333), (-0.9239, -0.3827, -5.333), (-0.9808, -0.1951, -7.333), (-0.9808, -0.1951, -5.333), (-1.0, -2.576e-07, -7.333), (-1.0, -2.576e-07, -5.333), (-0.9808, 0.1951, -7.333), (-0.9808, 0.1951, -5.333), (-0.9239, 0.3827, -7.333), (-0.9239, 0.3827, -5.333), (-0.8315, 0.5556, -7.333), (-0.8315, 0.5556, -5.333), (-0.7071, 0.7071, -7.333), (-0.7071, 0.7071, -5.333), (-0.5556, 0.8315, -7.333), (-0.5556, 0.8315, -5.333), (-0.3827, 0.9239, -7.333), (-0.3827, 0.9239, -5.333), (-0.1951, 0.9808, -7.333), (-0.1951, 0.9808, -5.333), (-2.917, 1.0, -7.333), (-2.917, 1.0, -5.333), (-2.722, 0.9808, -7.333), (-2.722, 0.9808, -5.333), (-2.534, 0.9239, -7.333), (-2.534, 0.9239, -5.333), (-2.361, 0.8315, -7.333), (-2.361, 0.8315, -5.333), (-2.21, 0.7071, -7.333), (-2.21, 0.7071, -5.333), (-2.085, 0.5556, -7.333), (-2.085, 0.5556, -5.333), (-1.993, 0.3827, -7.333), (-1.993, 0.3827, -5.333), (-1.936, 0.1951, -7.333), (-1.936, 0.1951, -5.333), (-1.917, -3.023e-07, -7.333), (-1.917, -3.023e-07, -5.333), (-1.936, -0.1951, -7.333), (-1.936, -0.1951, -5.333), (-1.993, -0.3827, -7.333), (-1.993, -0.3827, -5.333), (-2.085, -0.5556, -7.333), (-2.085, -0.5556, -5.333), (-2.21, -0.7071, -7.333), (-2.21, -0.7071, -5.333), (-2.361, -0.8315, -7.333), (-2.361, -0.8315, -5.333), (-2.534, -0.9239, -7.333), (-2.534, -0.9239, -5.333), (-2.722, -0.9808, -7.333), (-2.722, -0.9808, -5.333), (-2.917, -1.0, -7.333), (-2.917, -1.0, -5.333), (-3.112, -0.9808, -7.333), (-3.112, -0.9808, -5.333), (-3.299, -0.9239, -7.333), (-3.299, -0.9239, -5.333), (-3.472, -0.8315, -7.333), (-3.472, -0.8315, -5.333), (-3.624, -0.7071, -7.333), (-3.624, -0.7071, -5.333), (-3.748, -0.5556, -7.333), (-3.748, -0.5556, -5.333), (-3.841, -0.3827, -7.333), (-3.841, -0.3827, -5.333), (-3.897, -0.1951, -7.333), (-3.897, -0.1951, -5.333), (-3.917, -3.023e-07, -7.333), (-3.917, -3.023e-07, -5.333), (-3.897, 0.1951, -7.333), (-3.897, 0.1951, -5.333), (-3.841, 0.3827, -7.333), (-3.841, 0.3827, -5.333), (-3.748, 0.5556, -7.333), (-3.748, 0.5556, -5.333), (-3.624, 0.7071, -7.333), (-3.624, 0.7071, -5.333), (-3.472, 0.8315, -7.333), (-3.472, 0.8315, -5.333), (-3.299, 0.9239, -7.333), (-3.299, 0.9239, -5.333), (-3.112, 0.9808, -7.333), (-3.112, 0.9808, -5.333)], [], [(0, 1, 3, 2), (2, 3, 5, 4), (4, 5, 7, 6), (6, 7, 9, 8), (8, 9, 11, 10), (10, 11, 13, 12), (12, 13, 15, 14), (14, 15, 17, 16), (16, 17, 19, 18), (18, 19, 21, 20), (20, 21, 23, 22), (22, 23, 25, 24), (24, 25, 27, 26), (26, 27, 29, 28), (28, 29, 31, 30), (30, 31, 33, 32), (32, 33, 35, 34), (34, 35, 37, 36), (36, 37, 39, 38), (38, 39, 41, 40), (40, 41, 43, 42), (42, 43, 45, 44), (44, 45, 47, 46), (46, 47, 49, 48), (48, 49, 51, 50), (50, 51, 53, 52), (52, 53, 55, 54), (54, 55, 57, 56), (56, 57, 59, 58), (58, 59, 61, 60), (3, 1, 63, 61, 59, 57, 55, 53, 51, 49, 47, 45, 43, 41, 39, 37, 35, 33, 31, 29, 27, 25, 23, 21, 19, 17, 15, 13, 11, 9, 7, 5), (60, 61, 63, 62), (62, 63, 1, 0), (0, 2, 4, 6, 8, 10, 12, 14, 16, 18, 20, 22, 24, 26, 28, 30, 32, 34, 36, 38, 40, 42, 44, 46, 48, 50, 52, 54, 56, 58, 60, 62), (64, 65, 67, 66), (66, 67, 69, 68), (68, 69, 71, 70), (70, 71, 73, 72), (72, 73, 75, 74), (74, 75, 77, 76), (76, 77, 79, 78), (78, 79, 81, 80), (80, 81, 83, 82), (82, 83, 85, 84), (84, 85, 87, 86), (86, 87, 89, 88), (88, 89, 91, 90), (90, 91, 93, 92), (92, 93, 95, 94), (94, 95, 97, 96), (96, 97, 99, 98), (98, 99, 101, 100), (100, 101, 103, 102), (102, 103, 105, 104), (104, 105, 107, 106), (106, 107, 109, 108), (108, 109, 111, 110), (110, 111, 113, 112), (112, 113, 115, 114), (114, 115, 117, 116), (116, 117, 119, 118), (118, 119, 121, 120), (120, 121, 123, 122), (122, 123, 125, 124), (67, 65, 127, 125, 123, 121, 119, 117, 115, 113, 111, 109, 107, 105, 103, 101, 99, 97, 95, 93, 91, 89, 87, 85, 83, 81, 79, 77, 75, 73, 71, 69), (124, 125, 127, 126), (126, 127, 65, 64), (64, 66, 68, 70, 72, 74, 76, 78, 80, 82, 84, 86, 88, 90, 92, 94, 96, 98, 100, 102, 104, 106, 108, 110, 112, 114, 116, 118, 120, 122, 124, 126), (128, 129, 131, 130), (130, 131, 133, 132), (132, 133, 135, 134), (134, 135, 137, 136), (136, 137, 139, 138), (138, 139, 141, 140), (140, 141, 143, 142), (142, 143, 145, 144), (144, 145, 147, 146), (146, 147, 149, 148), (148, 149, 151, 150), (150, 151, 153, 152), (152, 153, 155, 154), (154, 155, 157, 156), (156, 157, 159, 158), (158, 159, 161, 160), (160, 161, 163, 162), (162, 163, 165, 164), (164, 165, 167, 166), (166, 167, 169, 168), (168, 169, 171, 170), (170, 171, 173, 172), (172, 173, 175, 174), (174, 175, 177, 176), (176, 177, 179, 178), (178, 179, 181, 180), (180, 181, 183, 182), (182, 183, 185, 184), (184, 185, 187, 186), (186, 187, 189, 188), (131, 129, 191, 189, 187, 185, 183, 181, 179, 177, 175, 173, 171, 169, 167, 165, 163, 161, 159, 157, 155, 153, 151, 149, 147, 145, 143, 141, 139, 137, 135, 133), (188, 189, 191, 190), (190, 191, 129, 128), (128, 130, 132, 134, 136, 138, 140, 142, 144, 146, 148, 150, 152, 154, 156, 158, 160, 162, 164, 166, 168, 170, 172, 174, 176, 178, 180, 182, 184, 186, 188, 190), (192, 193, 195, 194), (194, 195, 197, 196), (196, 197, 199, 198), (198, 199, 201, 200), (200, 201, 203, 202), (202, 203, 205, 204), (204, 205, 207, 206), (206, 207, 209, 208), (208, 209, 211, 210), (210, 211, 213, 212), (212, 213, 215, 214), (214, 215, 217, 216), (216, 217, 219, 218), (218, 219, 221, 220), (220, 221, 223, 222), (222, 223, 225, 224), (224, 225, 227, 226), (226, 227, 229, 228), (228, 229, 231, 230), (230, 231, 233, 232), (232, 233, 235, 234), (234, 235, 237, 236), (236, 237, 239, 238), (238, 239, 241, 240), (240, 241, 243, 242), (242, 243, 245, 244), (244, 245, 247, 246), (246, 247, 249, 248), (248, 249, 251, 250), (250, 251, 253, 252), (195, 193, 255, 253, 251, 249, 247, 245, 243, 241, 239, 237, 235, 233, 231, 229, 227, 225, 223, 221, 219, 217, 215, 213, 211, 209, 207, 205, 203, 201, 199, 197), (252, 253, 255, 254), (254, 255, 193, 192), (192, 194, 196, 198, 200, 202, 204, 206, 208, 210, 212, 214, 216, 218, 220, 222, 224, 226, 228, 230, 232, 234, 236, 238, 240, 242, 244, 246, 248, 250, 252, 254)])
_uv = me_cylinder_004.uv_layers.new(name='UVMap')
_uv.uv.foreach_set('vector', [1.0, 0.5, 1.0, 1.0, 0.9688, 1.0, 0.9688, 0.5, 0.9688, 0.5, 0.9688, 1.0, 0.9375, 1.0, 0.9375, 0.5, 0.9375, 0.5, 0.9375, 1.0, 0.9062, 1.0, 0.9062, 0.5, 0.9062, 0.5, 0.9062, 1.0, 0.875, 1.0, 0.875, 0.5, 0.875, 0.5, 0.875, 1.0, 0.8438, 1.0, 0.8438, 0.5, 0.8438, 0.5, 0.8438, 1.0, 0.8125, 1.0, 0.8125, 0.5, 0.8125, 0.5, 0.8125, 1.0, 0.7812, 1.0, 0.7812, 0.5, 0.7812, 0.5, 0.7812, 1.0, 0.75, 1.0, 0.75, 0.5, 0.75, 0.5, 0.75, 1.0, 0.7188, 1.0, 0.7188, 0.5, 0.7188, 0.5, 0.7188, 1.0, 0.6875, 1.0, 0.6875, 0.5, 0.6875, 0.5, 0.6875, 1.0, 0.6562, 1.0, 0.6562, 0.5, 0.6562, 0.5, 0.6562, 1.0, 0.625, 1.0, 0.625, 0.5, 0.625, 0.5, 0.625, 1.0, 0.5938, 1.0, 0.5938, 0.5, 0.5938, 0.5, 0.5938, 1.0, 0.5625, 1.0, 0.5625, 0.5, 0.5625, 0.5, 0.5625, 1.0, 0.5312, 1.0, 0.5312, 0.5, 0.5312, 0.5, 0.5312, 1.0, 0.5, 1.0, 0.5, 0.5, 0.5, 0.5, 0.5, 1.0, 0.4688, 1.0, 0.4688, 0.5, 0.4688, 0.5, 0.4688, 1.0, 0.4375, 1.0, 0.4375, 0.5, 0.4375, 0.5, 0.4375, 1.0, 0.4062, 1.0, 0.4062, 0.5, 0.4062, 0.5, 0.4062, 1.0, 0.375, 1.0, 0.375, 0.5, 0.375, 0.5, 0.375, 1.0, 0.3438, 1.0, 0.3438, 0.5, 0.3438, 0.5, 0.3438, 1.0, 0.3125, 1.0, 0.3125, 0.5, 0.3125, 0.5, 0.3125, 1.0, 0.2812, 1.0, 0.2812, 0.5, 0.2812, 0.5, 0.2812, 1.0, 0.25, 1.0, 0.25, 0.5, 0.25, 0.5, 0.25, 1.0, 0.2188, 1.0, 0.2188, 0.5, 0.2188, 0.5, 0.2188, 1.0, 0.1875, 1.0, 0.1875, 0.5, 0.1875, 0.5, 0.1875, 1.0, 0.1562, 1.0, 0.1562, 0.5, 0.1562, 0.5, 0.1562, 1.0, 0.125, 1.0, 0.125, 0.5, 0.125, 0.5, 0.125, 1.0, 0.09375, 1.0, 0.09375, 0.5, 0.09375, 0.5, 0.09375, 1.0, 0.0625, 1.0, 0.0625, 0.5, 0.2968, 0.4854, 0.25, 0.49, 0.2032, 0.4854, 0.1582, 0.4717, 0.1167, 0.4496, 0.08029, 0.4197, 0.05045, 0.3833, 0.02827, 0.3418, 0.01461, 0.2968, 0.01, 0.25, 0.01461, 0.2032, 0.02827, 0.1582, 0.05045, 0.1167, 0.08029, 0.08029, 0.1167, 0.05045, 0.1582, 0.02827, 0.2032, 0.01461, 0.25, 0.01, 0.2968, 0.01461, 0.3418, 0.02827, 0.3833, 0.05045, 0.4197, 0.08029, 0.4496, 0.1167, 0.4717, 0.1582, 0.4854, 0.2032, 0.49, 0.25, 0.4854, 0.2968, 0.4717, 0.3418, 0.4496, 0.3833, 0.4197, 0.4197, 0.3833, 0.4496, 0.3418, 0.4717, 0.0625, 0.5, 0.0625, 1.0, 0.03125, 1.0, 0.03125, 0.5, 0.03125, 0.5, 0.03125, 1.0, 0.0, 1.0, 0.0, 0.5, 0.75, 0.49, 0.7968, 0.4854, 0.8418, 0.4717, 0.8833, 0.4496, 0.9197, 0.4197, 0.9496, 0.3833, 0.9717, 0.3418, 0.9854, 0.2968, 0.99, 0.25, 0.9854, 0.2032, 0.9717, 0.1582, 0.9496, 0.1167, 0.9197, 0.08029, 0.8833, 0.05045, 0.8418, 0.02827, 0.7968, 0.01461, 0.75, 0.01, 0.7032, 0.01461, 0.6582, 0.02827, 0.6167, 0.05045, 0.5803, 0.08029, 0.5504, 0.1167, 0.5283, 0.1582, 0.5146, 0.2032, 0.51, 0.25, 0.5146, 0.2968, 0.5283, 0.3418, 0.5504, 0.3833, 0.5803, 0.4197, 0.6167, 0.4496, 0.6582, 0.4717, 0.7032, 0.4854, 1.0, 0.5, 1.0, 1.0, 0.9688, 1.0, 0.9688, 0.5, 0.9688, 0.5, 0.9688, 1.0, 0.9375, 1.0, 0.9375, 0.5, 0.9375, 0.5, 0.9375, 1.0, 0.9062, 1.0, 0.9062, 0.5, 0.9062, 0.5, 0.9062, 1.0, 0.875, 1.0, 0.875, 0.5, 0.875, 0.5, 0.875, 1.0, 0.8438, 1.0, 0.8438, 0.5, 0.8438, 0.5, 0.8438, 1.0, 0.8125, 1.0, 0.8125, 0.5, 0.8125, 0.5, 0.8125, 1.0, 0.7812, 1.0, 0.7812, 0.5, 0.7812, 0.5, 0.7812, 1.0, 0.75, 1.0, 0.75, 0.5, 0.75, 0.5, 0.75, 1.0, 0.7188, 1.0, 0.7188, 0.5, 0.7188, 0.5, 0.7188, 1.0, 0.6875, 1.0, 0.6875, 0.5, 0.6875, 0.5, 0.6875, 1.0, 0.6562, 1.0, 0.6562, 0.5, 0.6562, 0.5, 0.6562, 1.0, 0.625, 1.0, 0.625, 0.5, 0.625, 0.5, 0.625, 1.0, 0.5938, 1.0, 0.5938, 0.5, 0.5938, 0.5, 0.5938, 1.0, 0.5625, 1.0, 0.5625, 0.5, 0.5625, 0.5, 0.5625, 1.0, 0.5312, 1.0, 0.5312, 0.5, 0.5312, 0.5, 0.5312, 1.0, 0.5, 1.0, 0.5, 0.5, 0.5, 0.5, 0.5, 1.0, 0.4688, 1.0, 0.4688, 0.5, 0.4688, 0.5, 0.4688, 1.0, 0.4375, 1.0, 0.4375, 0.5, 0.4375, 0.5, 0.4375, 1.0, 0.4062, 1.0, 0.4062, 0.5, 0.4062, 0.5, 0.4062, 1.0, 0.375, 1.0, 0.375, 0.5, 0.375, 0.5, 0.375, 1.0, 0.3438, 1.0, 0.3438, 0.5, 0.3438, 0.5, 0.3438, 1.0, 0.3125, 1.0, 0.3125, 0.5, 0.3125, 0.5, 0.3125, 1.0, 0.2812, 1.0, 0.2812, 0.5, 0.2812, 0.5, 0.2812, 1.0, 0.25, 1.0, 0.25, 0.5, 0.25, 0.5, 0.25, 1.0, 0.2188, 1.0, 0.2188, 0.5, 0.2188, 0.5, 0.2188, 1.0, 0.1875, 1.0, 0.1875, 0.5, 0.1875, 0.5, 0.1875, 1.0, 0.1562, 1.0, 0.1562, 0.5, 0.1562, 0.5, 0.1562, 1.0, 0.125, 1.0, 0.125, 0.5, 0.125, 0.5, 0.125, 1.0, 0.09375, 1.0, 0.09375, 0.5, 0.09375, 0.5, 0.09375, 1.0, 0.0625, 1.0, 0.0625, 0.5, 0.2968, 0.4854, 0.25, 0.49, 0.2032, 0.4854, 0.1582, 0.4717, 0.1167, 0.4496, 0.08029, 0.4197, 0.05045, 0.3833, 0.02827, 0.3418, 0.01461, 0.2968, 0.01, 0.25, 0.01461, 0.2032, 0.02827, 0.1582, 0.05045, 0.1167, 0.08029, 0.08029, 0.1167, 0.05045, 0.1582, 0.02827, 0.2032, 0.01461, 0.25, 0.01, 0.2968, 0.01461, 0.3418, 0.02827, 0.3833, 0.05045, 0.4197, 0.08029, 0.4496, 0.1167, 0.4717, 0.1582, 0.4854, 0.2032, 0.49, 0.25, 0.4854, 0.2968, 0.4717, 0.3418, 0.4496, 0.3833, 0.4197, 0.4197, 0.3833, 0.4496, 0.3418, 0.4717, 0.0625, 0.5, 0.0625, 1.0, 0.03125, 1.0, 0.03125, 0.5, 0.03125, 0.5, 0.03125, 1.0, 0.0, 1.0, 0.0, 0.5, 0.75, 0.49, 0.7968, 0.4854, 0.8418, 0.4717, 0.8833, 0.4496, 0.9197, 0.4197, 0.9496, 0.3833, 0.9717, 0.3418, 0.9854, 0.2968, 0.99, 0.25, 0.9854, 0.2032, 0.9717, 0.1582, 0.9496, 0.1167, 0.9197, 0.08029, 0.8833, 0.05045, 0.8418, 0.02827, 0.7968, 0.01461, 0.75, 0.01, 0.7032, 0.01461, 0.6582, 0.02827, 0.6167, 0.05045, 0.5803, 0.08029, 0.5504, 0.1167, 0.5283, 0.1582, 0.5146, 0.2032, 0.51, 0.25, 0.5146, 0.2968, 0.5283, 0.3418, 0.5504, 0.3833, 0.5803, 0.4197, 0.6167, 0.4496, 0.6582, 0.4717, 0.7032, 0.4854, 1.0, 0.5, 1.0, 1.0, 0.9688, 1.0, 0.9688, 0.5, 0.9688, 0.5, 0.9688, 1.0, 0.9375, 1.0, 0.9375, 0.5, 0.9375, 0.5, 0.9375, 1.0, 0.9062, 1.0, 0.9062, 0.5, 0.9062, 0.5, 0.9062, 1.0, 0.875, 1.0, 0.875, 0.5, 0.875, 0.5, 0.875, 1.0, 0.8438, 1.0, 0.8438, 0.5, 0.8438, 0.5, 0.8438, 1.0, 0.8125, 1.0, 0.8125, 0.5, 0.8125, 0.5, 0.8125, 1.0, 0.7812, 1.0, 0.7812, 0.5, 0.7812, 0.5, 0.7812, 1.0, 0.75, 1.0, 0.75, 0.5, 0.75, 0.5, 0.75, 1.0, 0.7188, 1.0, 0.7188, 0.5, 0.7188, 0.5, 0.7188, 1.0, 0.6875, 1.0, 0.6875, 0.5, 0.6875, 0.5, 0.6875, 1.0, 0.6562, 1.0, 0.6562, 0.5, 0.6562, 0.5, 0.6562, 1.0, 0.625, 1.0, 0.625, 0.5, 0.625, 0.5, 0.625, 1.0, 0.5938, 1.0, 0.5938, 0.5, 0.5938, 0.5, 0.5938, 1.0, 0.5625, 1.0, 0.5625, 0.5, 0.5625, 0.5, 0.5625, 1.0, 0.5312, 1.0, 0.5312, 0.5, 0.5312, 0.5, 0.5312, 1.0, 0.5, 1.0, 0.5, 0.5, 0.5, 0.5, 0.5, 1.0, 0.4688, 1.0, 0.4688, 0.5, 0.4688, 0.5, 0.4688, 1.0, 0.4375, 1.0, 0.4375, 0.5, 0.4375, 0.5, 0.4375, 1.0, 0.4062, 1.0, 0.4062, 0.5, 0.4062, 0.5, 0.4062, 1.0, 0.375, 1.0, 0.375, 0.5, 0.375, 0.5, 0.375, 1.0, 0.3438, 1.0, 0.3438, 0.5, 0.3438, 0.5, 0.3438, 1.0, 0.3125, 1.0, 0.3125, 0.5, 0.3125, 0.5, 0.3125, 1.0, 0.2812, 1.0, 0.2812, 0.5, 0.2812, 0.5, 0.2812, 1.0, 0.25, 1.0, 0.25, 0.5, 0.25, 0.5, 0.25, 1.0, 0.2188, 1.0, 0.2188, 0.5, 0.2188, 0.5, 0.2188, 1.0, 0.1875, 1.0, 0.1875, 0.5, 0.1875, 0.5, 0.1875, 1.0, 0.1562, 1.0, 0.1562, 0.5, 0.1562, 0.5, 0.1562, 1.0, 0.125, 1.0, 0.125, 0.5, 0.125, 0.5, 0.125, 1.0, 0.09375, 1.0, 0.09375, 0.5, 0.09375, 0.5, 0.09375, 1.0, 0.0625, 1.0, 0.0625, 0.5, 0.2968, 0.4854, 0.25, 0.49, 0.2032, 0.4854, 0.1582, 0.4717, 0.1167, 0.4496, 0.08029, 0.4197, 0.05045, 0.3833, 0.02827, 0.3418, 0.01461, 0.2968, 0.01, 0.25, 0.01461, 0.2032, 0.02827, 0.1582, 0.05045, 0.1167, 0.08029, 0.08029, 0.1167, 0.05045, 0.1582, 0.02827, 0.2032, 0.01461, 0.25, 0.01, 0.2968, 0.01461, 0.3418, 0.02827, 0.3833, 0.05045, 0.4197, 0.08029, 0.4496, 0.1167, 0.4717, 0.1582, 0.4854, 0.2032, 0.49, 0.25, 0.4854, 0.2968, 0.4717, 0.3418, 0.4496, 0.3833, 0.4197, 0.4197, 0.3833, 0.4496, 0.3418, 0.4717, 0.0625, 0.5, 0.0625, 1.0, 0.03125, 1.0, 0.03125, 0.5, 0.03125, 0.5, 0.03125, 1.0, 0.0, 1.0, 0.0, 0.5, 0.75, 0.49, 0.7968, 0.4854, 0.8418, 0.4717, 0.8833, 0.4496, 0.9197, 0.4197, 0.9496, 0.3833, 0.9717, 0.3418, 0.9854, 0.2968, 0.99, 0.25, 0.9854, 0.2032, 0.9717, 0.1582, 0.9496, 0.1167, 0.9197, 0.08029, 0.8833, 0.05045, 0.8418, 0.02827, 0.7968, 0.01461, 0.75, 0.01, 0.7032, 0.01461, 0.6582, 0.02827, 0.6167, 0.05045, 0.5803, 0.08029, 0.5504, 0.1167, 0.5283, 0.1582, 0.5146, 0.2032, 0.51, 0.25, 0.5146, 0.2968, 0.5283, 0.3418, 0.5504, 0.3833, 0.5803, 0.4197, 0.6167, 0.4496, 0.6582, 0.4717, 0.7032, 0.4854, 1.0, 0.5, 1.0, 1.0, 0.9688, 1.0, 0.9688, 0.5, 0.9688, 0.5, 0.9688, 1.0, 0.9375, 1.0, 0.9375, 0.5, 0.9375, 0.5, 0.9375, 1.0, 0.9062, 1.0, 0.9062, 0.5, 0.9062, 0.5, 0.9062, 1.0, 0.875, 1.0, 0.875, 0.5, 0.875, 0.5, 0.875, 1.0, 0.8438, 1.0, 0.8438, 0.5, 0.8438, 0.5, 0.8438, 1.0, 0.8125, 1.0, 0.8125, 0.5, 0.8125, 0.5, 0.8125, 1.0, 0.7812, 1.0, 0.7812, 0.5, 0.7812, 0.5, 0.7812, 1.0, 0.75, 1.0, 0.75, 0.5, 0.75, 0.5, 0.75, 1.0, 0.7188, 1.0, 0.7188, 0.5, 0.7188, 0.5, 0.7188, 1.0, 0.6875, 1.0, 0.6875, 0.5, 0.6875, 0.5, 0.6875, 1.0, 0.6562, 1.0, 0.6562, 0.5, 0.6562, 0.5, 0.6562, 1.0, 0.625, 1.0, 0.625, 0.5, 0.625, 0.5, 0.625, 1.0, 0.5938, 1.0, 0.5938, 0.5, 0.5938, 0.5, 0.5938, 1.0, 0.5625, 1.0, 0.5625, 0.5, 0.5625, 0.5, 0.5625, 1.0, 0.5312, 1.0, 0.5312, 0.5, 0.5312, 0.5, 0.5312, 1.0, 0.5, 1.0, 0.5, 0.5, 0.5, 0.5, 0.5, 1.0, 0.4688, 1.0, 0.4688, 0.5, 0.4688, 0.5, 0.4688, 1.0, 0.4375, 1.0, 0.4375, 0.5, 0.4375, 0.5, 0.4375, 1.0, 0.4062, 1.0, 0.4062, 0.5, 0.4062, 0.5, 0.4062, 1.0, 0.375, 1.0, 0.375, 0.5, 0.375, 0.5, 0.375, 1.0, 0.3438, 1.0, 0.3438, 0.5, 0.3438, 0.5, 0.3438, 1.0, 0.3125, 1.0, 0.3125, 0.5, 0.3125, 0.5, 0.3125, 1.0, 0.2812, 1.0, 0.2812, 0.5, 0.2812, 0.5, 0.2812, 1.0, 0.25, 1.0, 0.25, 0.5, 0.25, 0.5, 0.25, 1.0, 0.2188, 1.0, 0.2188, 0.5, 0.2188, 0.5, 0.2188, 1.0, 0.1875, 1.0, 0.1875, 0.5, 0.1875, 0.5, 0.1875, 1.0, 0.1562, 1.0, 0.1562, 0.5, 0.1562, 0.5, 0.1562, 1.0, 0.125, 1.0, 0.125, 0.5, 0.125, 0.5, 0.125, 1.0, 0.09375, 1.0, 0.09375, 0.5, 0.09375, 0.5, 0.09375, 1.0, 0.0625, 1.0, 0.0625, 0.5, 0.2968, 0.4854, 0.25, 0.49, 0.2032, 0.4854, 0.1582, 0.4717, 0.1167, 0.4496, 0.08029, 0.4197, 0.05045, 0.3833, 0.02827, 0.3418, 0.01461, 0.2968, 0.01, 0.25, 0.01461, 0.2032, 0.02827, 0.1582, 0.05045, 0.1167, 0.08029, 0.08029, 0.1167, 0.05045, 0.1582, 0.02827, 0.2032, 0.01461, 0.25, 0.01, 0.2968, 0.01461, 0.3418, 0.02827, 0.3833, 0.05045, 0.4197, 0.08029, 0.4496, 0.1167, 0.4717, 0.1582, 0.4854, 0.2032, 0.49, 0.25, 0.4854, 0.2968, 0.4717, 0.3418, 0.4496, 0.3833, 0.4197, 0.4197, 0.3833, 0.4496, 0.3418, 0.4717, 0.0625, 0.5, 0.0625, 1.0, 0.03125, 1.0, 0.03125, 0.5, 0.03125, 0.5, 0.03125, 1.0, 0.0, 1.0, 0.0, 0.5, 0.75, 0.49, 0.7968, 0.4854, 0.8418, 0.4717, 0.8833, 0.4496, 0.9197, 0.4197, 0.9496, 0.3833, 0.9717, 0.3418, 0.9854, 0.2968, 0.99, 0.25, 0.9854, 0.2032, 0.9717, 0.1582, 0.9496, 0.1167, 0.9197, 0.08029, 0.8833, 0.05045, 0.8418, 0.02827, 0.7968, 0.01461, 0.75, 0.01, 0.7032, 0.01461, 0.6582, 0.02827, 0.6167, 0.05045, 0.5803, 0.08029, 0.5504, 0.1167, 0.5283, 0.1582, 0.5146, 0.2032, 0.51, 0.25, 0.5146, 0.2968, 0.5283, 0.3418, 0.5504, 0.3833, 0.5803, 0.4197, 0.6167, 0.4496, 0.6582, 0.4717, 0.7032, 0.4854])
me_cylinder_004.materials.append(mat_material_006)
me_cylinder_004.update()

# ---- objects
ob_cube_001 = bpy.data.objects.new('Cube.001', me_cube)
ob_cube_002 = bpy.data.objects.new('Cube.002', me_cube_001)
ob_body_001 = bpy.data.objects.new('body.001', me_cube_003)
ob_body = bpy.data.objects.new('body', me_cube_004)
ob_wheels_001 = bpy.data.objects.new('wheels.001', me_cylinder_004)

# ---- transforms, parenting, visibility, modifiers, constraints
ob_cube_001.location = (-0.75, 0.0, 0.5)
ob_cube_001.scale = (0.5, 0.5, 0.5)
ob_cube_002.location = (-0.75, 0.0, 0.5)
ob_cube_002.scale = (0.5, 0.5, 0.5)
ob_body_001.location = (0.0, 0.0, 0.6)
ob_body_001.scale = (0.5, 0.5, 0.5)
ob_body.location = (0.0, 0.0, 0.6)
ob_body.scale = (0.5, 0.5, 0.5)
ob_wheels_001.location = (0.3, -0.38, 0.12)
ob_wheels_001.rotation_euler = (1.571, 0.0, 0.0)
ob_wheels_001.scale = (0.12, 0.12, 0.12)

# ---- collection membership
col_collection.objects.link(ob_cube_001)
col_collection.objects.link(ob_cube_002)
col_collection.objects.link(ob_body_001)
col_collection_1.objects.link(ob_body)
col_collection_1.objects.link(ob_wheels_001)

# ---- scene / render settings (as saved in the file)
scene.frame_start = 1; scene.frame_end = 250; scene.frame_set(1)
scene.render.engine = 'BLENDER_EEVEE_NEXT'
bpy.context.view_layer.update()

# ---- added for rendering (the .blend has no active camera and no usable light): camera, sun
cam_auto = bpy.data.cameras.new('AutoCamera')
cam_auto.lens = 50.0
cam_auto.sensor_width = 36.0
cam_auto.clip_end = 1000.0
ob_auto_camera = bpy.data.objects.new('AutoCamera', cam_auto)
scene.collection.objects.link(ob_auto_camera)
ob_auto_camera.location = (1.87295, -2.66754, 2.35336)
ob_auto_camera.rotation_euler = (1.09748, -7.21219e-08, 0.694738)
scene.camera = ob_auto_camera
light_auto_sun = bpy.data.lights.new('AutoSun', 'SUN')
light_auto_sun.energy = 3.0
light_auto_sun.angle = 0.0523599
ob_auto_sun = bpy.data.objects.new('AutoSun', light_auto_sun)
scene.collection.objects.link(ob_auto_sun)
ob_auto_sun.rotation_euler = (0.872665, 0.174533, 0.523599)
bpy.context.view_layer.update()
